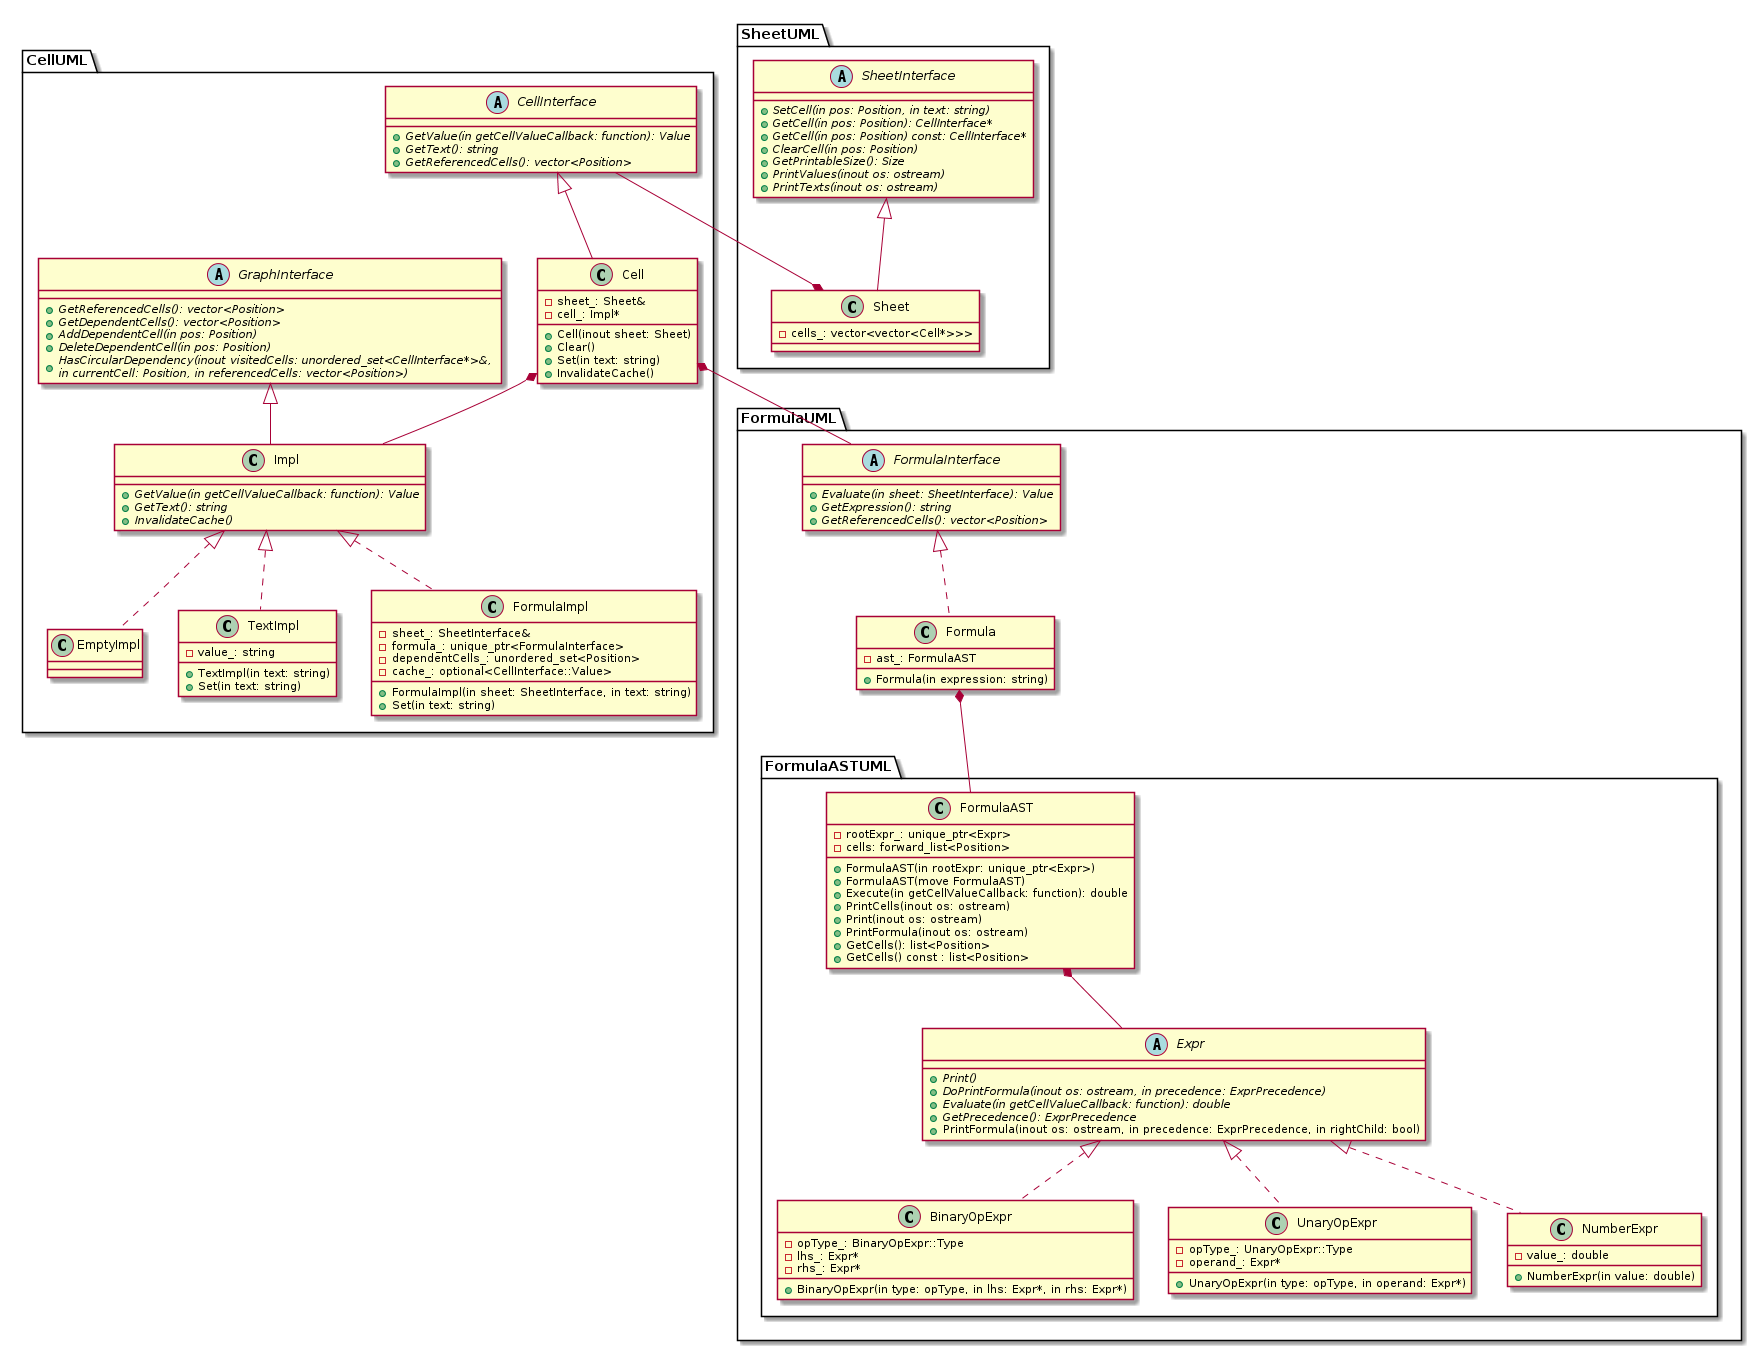

The diagram above was rendered by PlantUML. Its source (embedded in the PNG):
@startuml

package CellUML {

abstract class GraphInterface {
    +{abstract} GetReferencedCells(): vector<Position>
    +{abstract} GetDependentCells(): vector<Position>
    +{abstract} AddDependentCell(in pos: Position)
    +{abstract} DeleteDependentCell(in pos: Position)
    +{abstract} HasCircularDependency(inout visitedCells: unordered_set<CellInterface*>&, \nin currentCell: Position, in referencedCells: vector<Position>)
}

abstract class Impl {
    +{abstract} GetValue(in getCellValueCallback: function): Value
    +{abstract} GetText(): string
    +{abstract} InvalidateCache()
}

class Impl extends GraphInterface

class EmptyImpl {
}

class TextImpl {
    +TextImpl(in text: string)
    +Set(in text: string)
    -value_: string
}

class FormulaImpl {
    +FormulaImpl(in sheet: SheetInterface, in text: string)
    +Set(in text: string)

    -sheet_: SheetInterface&
    -formula_: unique_ptr<FormulaInterface>
    -dependentCells_: unordered_set<Position>
    -cache_: optional<CellInterface::Value>
}

class EmptyImpl implements Impl
class TextImpl implements Impl
class FormulaImpl implements Impl


abstract class CellInterface {
    +{abstract} GetValue(in getCellValueCallback: function): Value
    +{abstract} GetText(): string
    +{abstract} GetReferencedCells(): vector<Position>
}

class Cell {
    +Cell(inout sheet: Sheet)
    +Clear()
    +Set(in text: string)
    +InvalidateCache()

    -sheet_: Sheet&
    -cell_: Impl*
}

class Cell extends CellInterface
Cell *-r- Impl

}

package SheetUML {

abstract class SheetInterface {
    +{abstract} SetCell(in pos: Position, in text: string)
    +{abstract} GetCell(in pos: Position): CellInterface*
    +{abstract} GetCell(in pos: Position) const: CellInterface*
    +{abstract} ClearCell(in pos: Position)
    +{abstract} GetPrintableSize(): Size
    +{abstract} PrintValues(inout os: ostream)
    +{abstract} PrintTexts(inout os: ostream)
}

class Sheet {
    -cells_: vector<vector<Cell*>>>
}

class Sheet extends SheetInterface

}

package FormulaUML {

package FormulaASTUML {

abstract class Expr {
    +{abstract} Print()
    +{abstract} DoPrintFormula(inout os: ostream, in precedence: ExprPrecedence)
    +{abstract} Evaluate(in getCellValueCallback: function): double
    +{abstract} GetPrecedence(): ExprPrecedence
    +PrintFormula(inout os: ostream, in precedence: ExprPrecedence, in rightChild: bool)
}

class BinaryOpExpr {
    +BinaryOpExpr(in type: opType, in lhs: Expr*, in rhs: Expr*)
    -opType_: BinaryOpExpr::Type
    -lhs_: Expr*
    -rhs_: Expr*
}

class UnaryOpExpr {
    +UnaryOpExpr(in type: opType, in operand: Expr*)
    -opType_: UnaryOpExpr::Type
    -operand_: Expr*
}

class NumberExpr {
    +NumberExpr(in value: double)
    -value_: double
}

class BinaryOpExpr implements Expr
class UnaryOpExpr implements Expr
class NumberExpr implements Expr


class FormulaAST {
    +FormulaAST(in rootExpr: unique_ptr<Expr>)
    +FormulaAST(move FormulaAST)
    +Execute(in getCellValueCallback: function): double
    +PrintCells(inout os: ostream)
    +Print(inout os: ostream)
    +PrintFormula(inout os: ostream)
    +GetCells(): list<Position>
    +GetCells() const : list<Position>

    -rootExpr_: unique_ptr<Expr>
    -cells: forward_list<Position>
}

FormulaAST *-r- Expr

}

abstract class FormulaInterface {
    +{abstract} Evaluate(in sheet: SheetInterface): Value
    +{abstract} GetExpression(): string
    +{abstract} GetReferencedCells(): vector<Position>
}

class Formula {
    +Formula(in expression: string)
    -ast_: FormulaAST
}

class Formula implements FormulaInterface
Formula *-r- FormulaAST

}

Cell *-r- FormulaInterface
Sheet *-l- CellInterface


@enduml